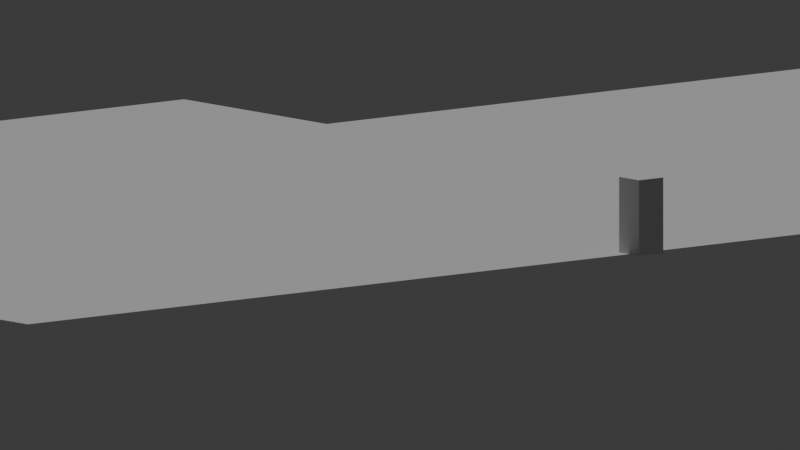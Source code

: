 # Source: albisoara.blend  (saved by Blender 4.3.34; exported with 4.5.12 LTS)
import bpy
from mathutils import Matrix  # noqa: F401  (used for matrix-valued properties, if any)

bpy.ops.wm.read_factory_settings(use_empty=True)
scene = bpy.context.scene
scene.name = 'Scene'

# ---- collections
col_test = bpy.data.collections.new('Test'); scene.collection.children.link(col_test)

# ---- world
world_world = bpy.data.worlds.new('World'); scene.world = world_world
world_world.use_nodes = True; world_world.node_tree.nodes.clear()
_N = world_world.node_tree.nodes; _L = world_world.node_tree.links
n0 = _N.new('ShaderNodeOutputWorld'); n0.name = 'World Output'; n0.location = (300, 300)
n1 = _N.new('ShaderNodeBackground'); n1.name = 'Background'; n1.location = (10, 300)
n1.inputs[0].default_value = (0.05088, 0.05088, 0.05088, 1.0)
_L.new(n1.outputs[0], n0.inputs[0])
n0.is_active_output = True
world_world.color = (0.05088, 0.05088, 0.05088)
world_world.sun_shadow_jitter_overblur = 0.0

# ---- cameras
cam_camera = bpy.data.cameras.new('Camera')
cam_camera.type = 'ORTHO'
cam_camera.lens = 128.0
cam_camera.ortho_scale = 17.8
cam_camera.shift_x = 0.08

# ---- lights
light_sun = bpy.data.lights.new('Sun', 'SUN')
light_sun.energy = 1.0

# ---- meshes
me_cube_002 = bpy.data.meshes.new('Cube.002')
me_cube_002.from_pydata([(25.0, 25.0, 0.0), (0.0, -1.482e-06, 0.0), (33.0, 13.0, 0.0), (33.0, 7.0, 0.0), (39.0, 20.0, 0.0), (39.0, 0.0, 0.0), (39.0, 13.0, 0.0), (39.0, 7.0, 0.0), (18.0, 25.0, 0.0), (0.0, 25.0, 0.0), (18.0, 20.0, 0.0), (25.0, 20.0, 0.0), (0.0, 20.0, 0.0)], [(8, 10), (10, 11), (10, 12)], [(8, 0, 11, 4, 6, 2, 3, 7, 5, 1, 12, 9)])
_uv = me_cube_002.uv_layers.new(name='UVMap')
_uv.uv.foreach_set('vector', [0.875, 0.625, 0.875, 0.625, 0.875, 0.625, 0.875, 0.5, 0.7917, 0.5, 0.7917, 0.5, 0.7083, 0.5, 0.7083, 0.5, 0.625, 0.5, 0.625, 0.75, 0.75, 0.75, 0.875, 0.75])
me_cube_002.update()
me_cube_003 = bpy.data.meshes.new('Cube.003')
me_cube_003.from_pydata([(-1.0, -1.0, -5.96e-08), (-1.0, -1.0, 2.0), (-1.0, 1.0, -5.96e-08), (-1.0, 1.0, 2.0), (1.0, -1.0, -5.96e-08), (1.0, -1.0, 2.0), (1.0, 1.0, -5.96e-08), (1.0, 1.0, 2.0)], [], [(0, 1, 3, 2), (2, 3, 7, 6), (6, 7, 5, 4), (4, 5, 1, 0), (2, 6, 4, 0), (7, 3, 1, 5)])
_uv = me_cube_003.uv_layers.new(name='UVMap')
_uv.uv.foreach_set('vector', [0.375, 0.0, 0.625, 0.0, 0.625, 0.25, 0.375, 0.25, 0.375, 0.25, 0.625, 0.25, 0.625, 0.5, 0.375, 0.5, 0.375, 0.5, 0.625, 0.5, 0.625, 0.75, 0.375, 0.75, 0.375, 0.75, 0.625, 0.75, 0.625, 1.0, 0.375, 1.0, 0.125, 0.5, 0.375, 0.5, 0.375, 0.75, 0.125, 0.75, 0.625, 0.5, 0.875, 0.5, 0.875, 0.75, 0.625, 0.75])
me_cube_003.update()
me_cube = bpy.data.meshes.new('Cube')
me_cube.from_pydata([(1.0, 0.0, 3.0), (0.0, 0.0, 0.0003786), (0.2, 0.0, 0.0), (1.1, 0.0, 2.8), (2.0, 0.0, 0.0), (2.0, 0.0, -0.3), (0.2, 0.0, -0.3), (0.0, 0.0, -0.3), (3.6, 0.0, 3.0), (4.8, 0.0, 0.0), (4.6, 0.0, 0.0), (2.6, 0.0, 0.0), (3.5, 0.0, 2.8), (4.4, 0.0, 0.0), (4.4, 0.0, -0.3), (2.6, 0.0, -0.3), (6.0, 0.0, 3.0), (7.2, 0.0, 0.0), (7.0, 0.0, 0.0), (5.8, 0.0, 3.0), (5.0, 0.0, 0.0), (5.9, 0.0, 2.8), (6.8, 0.0, 0.0), (6.8, 0.0, -0.3), (5.0, 0.0, -0.3), (8.4, 0.0, 3.0), (9.6, 0.0, 0.0), (9.4, 0.0, 0.0), (8.2, 0.0, 3.0), (7.4, 0.0, 0.0), (8.3, 0.0, 2.8), (9.2, 0.0, 0.0), (9.2, 0.0, -0.3), (7.4, 0.0, -0.3), (1.2, 0.5, 3.0), (2.4, 0.5, 0.0), (2.2, 0.5, 0.0), (1.0, 0.5, 3.0), (0.0, 0.5, 0.0003786), (0.2, 0.5, 0.0), (1.1, 0.5, 2.8), (2.0, 0.5, 0.0), (2.0, 0.5, -0.3), (0.2, 0.5, -0.3), (0.0, 0.5, -0.3), (3.6, 0.5, 3.0), (4.8, 0.5, 0.0), (4.6, 0.5, 0.0), (3.4, 0.5, 3.0), (2.6, 0.5, 0.0), (3.5, 0.5, 2.8), (4.4, 0.5, 0.0), (4.4, 0.5, -0.3), (2.6, 0.5, -0.3), (6.0, 0.5, 3.0), (7.2, 0.5, 0.0), (7.0, 0.5, 0.0), (5.8, 0.5, 3.0), (5.0, 0.5, 0.0), (5.9, 0.5, 2.8), (6.8, 0.5, 0.0), (6.8, 0.5, -0.3), (5.0, 0.5, -0.3), (8.4, 0.5, 3.0), (9.6, 0.5, 0.0), (9.4, 0.5, 0.0), (8.2, 0.5, 3.0), (7.4, 0.5, 0.0), (8.3, 0.5, 2.8), (9.2, 0.5, 0.0), (9.2, 0.5, -0.3), (7.4, 0.5, -0.3), (9.8, 0.0, 0.0), (9.8, 0.0, -0.3), (9.8, 0.5, 0.0), (9.8, 0.5, -0.3), (10.7, 0.05, 3.0), (10.7, 0.55, 3.0), (10.8, 0.05, 2.8), (10.8, 0.55, 2.8), (12.5, 0.05, 3.0), (12.5, 0.55, 3.0), (12.4, 0.05, 2.8), (12.4, 0.55, 2.8), (1.2, 0.0, 3.0), (2.4, 0.0, 0.0), (2.2, 0.0, 0.0), (3.4, 0.0, 3.0)], [], [(1, 2, 3, 0), (84, 86, 36, 34), (49, 53, 42, 41, 36, 35), (2, 1, 7, 6), (86, 85, 35, 36), (8, 12, 13, 10), (58, 62, 52, 51, 47, 46), (9, 20, 21, 19), (16, 21, 22, 18), (16, 19, 21), (67, 71, 61, 60, 56, 55), (17, 29, 30, 28), (25, 30, 31, 27), (25, 28, 30), (64, 74, 75, 70, 69, 65), (38, 37, 40, 39), (34, 36, 41, 40), (34, 40, 37), (15, 5, 42, 53), (39, 43, 44, 38), (35, 48, 50, 49), (45, 47, 51, 50), (45, 50, 48), (24, 14, 52, 62), (46, 57, 59, 58), (54, 56, 60, 59), (54, 59, 57), (33, 23, 61, 71), (55, 66, 68, 67), (63, 65, 69, 68), (63, 68, 66), (70, 75, 73, 32), (4, 5, 15, 11, 85, 86), (1, 0, 37, 38), (87, 8, 45, 48), (2, 6, 43, 39), (3, 2, 39, 40), (4, 3, 40, 41), (5, 4, 41, 42), (6, 7, 44, 43), (20, 9, 10, 13, 14, 24), (7, 1, 38, 44), (87, 12, 8), (8, 10, 47, 45), (87, 85, 11, 12), (10, 9, 46, 47), (11, 15, 53, 49), (12, 11, 49, 50), (13, 12, 50, 51), (14, 13, 51, 52), (29, 17, 18, 22, 23, 33), (19, 16, 54, 57), (16, 18, 56, 54), (9, 19, 57, 46), (18, 17, 55, 56), (20, 24, 62, 58), (21, 20, 58, 59), (22, 21, 59, 60), (23, 22, 60, 61), (28, 25, 63, 66), (25, 27, 65, 63), (17, 28, 66, 55), (27, 26, 64, 65), (29, 33, 71, 67), (30, 29, 67, 68), (31, 30, 68, 69), (32, 31, 69, 70), (85, 87, 48, 35), (72, 73, 75, 74), (74, 64, 77, 79), (79, 77, 81, 83), (26, 72, 78, 76), (64, 26, 76, 77), (72, 74, 79, 78), (81, 80, 82, 83), (78, 79, 83, 82), (76, 78, 82, 80), (77, 76, 80, 81), (32, 73, 72, 26, 27, 31), (0, 84, 34, 37), (84, 0, 3), (86, 84, 3, 4)])
_uv = me_cube.uv_layers.new(name='UVMap')
_uv.uv.foreach_set('vector', [0.0, 0.0, 0.0, 0.0, 0.0, 0.0, 0.0, 0.0, 0.0, 0.0, 0.0, 0.0, 0.0, 0.0, 0.0, 0.0, 0.0, 0.0, 0.0, 0.0, 0.0, 0.0, 0.0, 0.0, 0.0, 0.0, 0.0, 0.0, 0.0, 0.0, 0.0, 0.0, 0.0, 0.0, 0.0, 0.0, 0.0, 0.0, 0.0, 0.0, 0.0, 0.0, 0.0, 0.0, 0.0, 0.0, 0.0, 0.0, 0.0, 0.0, 0.0, 0.0, 0.0, 0.0, 0.0, 0.0, 0.0, 0.0, 0.0, 0.0, 0.0, 0.0, 0.0, 0.0, 0.0, 0.0, 0.0, 0.0, 0.0, 0.0, 0.0, 0.0, 0.0, 0.0, 0.0, 0.0, 0.0, 0.0, 0.0, 0.0, 0.0, 0.0, 0.0, 0.0, 0.0, 0.0, 0.0, 0.0, 0.0, 0.0, 0.0, 0.0, 0.0, 0.0, 0.0, 0.0, 0.0, 0.0, 0.0, 0.0, 0.0, 0.0, 0.0, 0.0, 0.0, 0.0, 0.0, 0.0, 0.0, 0.0, 0.0, 0.0, 0.0, 0.0, 0.0, 0.0, 0.0, 0.0, 0.0, 0.0, 0.0, 0.0, 0.0, 0.0, 0.0, 0.0, 0.0, 0.0, 0.0, 0.0, 0.0, 0.0, 0.0, 0.0, 0.0, 0.0, 0.0, 0.0, 0.0, 0.0, 0.0, 0.0, 0.0, 0.0, 0.0, 0.0, 0.0, 0.0, 0.0, 0.0, 0.0, 0.0, 0.0, 0.0, 0.0, 0.0, 0.0, 0.0, 0.0, 0.0, 0.0, 0.0, 0.0, 0.0, 0.0, 0.0, 0.0, 0.0, 0.0, 0.0, 0.0, 0.0, 0.0, 0.0, 0.0, 0.0, 0.0, 0.0, 0.0, 0.0, 0.0, 0.0, 0.0, 0.0, 0.0, 0.0, 0.0, 0.0, 0.0, 0.0, 0.0, 0.0, 0.0, 0.0, 0.0, 0.0, 0.0, 0.0, 0.0, 0.0, 0.0, 0.0, 0.0, 0.0, 0.0, 0.0, 0.0, 0.0, 0.0, 0.0, 0.0, 0.0, 0.0, 0.0, 0.0, 0.0, 0.0, 0.0, 0.0, 0.0, 0.0, 0.0, 0.0, 0.0, 0.0, 0.0, 0.0, 0.0, 0.0, 0.0, 0.0, 0.0, 0.0, 0.0, 0.0, 0.0, 0.0, 0.0, 0.0, 0.0, 0.0, 0.0, 0.0, 0.0, 0.0, 0.0, 0.0, 0.0, 0.0, 0.0, 0.0, 0.0, 0.0, 0.0, 0.0, 0.0, 0.0, 0.0, 0.0, 0.0, 0.0, 0.0, 0.0, 0.0, 0.0, 0.0, 0.0, 0.0, 0.0, 0.0, 0.0, 0.0, 0.0, 0.0, 0.0, 0.0, 0.0, 0.0, 0.0, 0.0, 0.0, 0.0, 0.0, 0.0, 0.0, 0.0, 0.0, 0.0, 0.0, 0.0, 0.0, 0.0, 0.0, 0.0, 0.0, 0.0, 0.0, 0.0, 0.0, 0.0, 0.0, 0.0, 0.0, 0.0, 0.0, 0.0, 0.0, 0.0, 0.0, 0.0, 0.0, 0.0, 0.0, 0.0, 0.0, 0.0, 0.0, 0.0, 0.0, 0.0, 0.0, 0.0, 0.0, 0.0, 0.0, 0.0, 0.0, 0.0, 0.0, 0.0, 0.0, 0.0, 0.0, 0.0, 0.0, 0.0, 0.0, 0.0, 0.0, 0.0, 0.0, 0.0, 0.0, 0.0, 0.0, 0.0, 0.0, 0.0, 0.0, 0.0, 0.0, 0.0, 0.0, 0.0, 0.0, 0.0, 0.0, 0.0, 0.0, 0.0, 0.0, 0.0, 0.0, 0.0, 0.0, 0.0, 0.0, 0.0, 0.0, 0.0, 0.0, 0.0, 0.0, 0.0, 0.0, 0.0, 0.0, 0.0, 0.0, 0.0, 0.0, 0.0, 0.0, 0.0, 0.0, 0.0, 0.0, 0.0, 0.0, 0.0, 0.0, 0.0, 0.0, 0.0, 0.0, 0.0, 0.0, 0.0, 0.0, 0.0, 0.0, 0.0, 0.0, 0.0, 0.0, 0.0, 0.0, 0.0, 0.0, 0.0, 0.0, 0.0, 0.0, 0.0, 0.0, 0.0, 0.0, 0.0, 0.0, 0.0, 0.0, 0.0, 0.0, 0.0, 0.0, 0.0, 0.0, 0.0, 0.0, 0.0, 0.0, 0.0, 0.0, 0.0, 0.0, 0.0, 0.0, 0.0, 0.0, 0.0, 0.0, 0.0, 0.0, 0.0, 0.0, 0.0, 0.0, 0.0, 0.0, 0.0, 0.0, 0.0, 0.0, 0.0, 0.0, 0.0, 0.0, 0.0, 0.0, 0.0, 0.0, 0.0, 0.0, 0.0, 0.0, 0.0, 0.0, 0.0, 0.0, 0.0, 0.0, 0.0, 0.0, 0.0, 0.0, 0.0, 0.0, 0.0, 0.0, 0.0, 0.0, 0.0, 0.0, 0.0, 0.0, 0.0, 0.0, 0.0, 0.0, 0.0, 0.0, 0.0, 0.0, 0.0, 0.0, 0.0, 0.0, 0.0, 0.0, 0.0, 0.0, 0.0, 0.0, 0.0, 0.0, 0.0, 0.0, 0.0, 0.0, 0.0, 0.0, 0.0, 0.0, 0.0, 0.0, 0.0, 0.0, 0.0, 0.0, 0.0, 0.0, 0.0, 0.0, 0.0, 0.0, 0.0, 0.0, 0.0, 0.0, 0.0, 0.0, 0.0, 0.0, 0.0, 0.0, 0.0, 0.0, 0.0, 0.0, 0.0, 0.0, 0.0, 0.0, 0.0, 0.0, 0.0, 0.0, 0.0, 0.0, 0.0, 0.0, 0.0, 0.0, 0.0, 0.0, 0.0, 0.0, 0.0, 0.0, 0.0, 0.0, 0.0, 0.0, 0.0, 0.0, 0.0, 0.0, 0.0, 0.0, 0.0, 0.0, 0.0, 0.0, 0.0, 0.0, 0.0, 0.0, 0.0, 0.0, 0.0, 0.0, 0.0, 0.0, 0.0, 0.0, 0.0, 0.0, 0.0, 0.0, 0.0, 0.0, 0.0, 0.0, 0.0, 0.0, 0.0, 0.0, 0.0, 0.0, 0.0, 0.0, 0.0, 0.0, 0.0, 0.0, 0.0, 0.0, 0.0, 0.0, 0.0, 0.0, 0.0, 0.0, 0.0, 0.0, 0.0, 0.0, 0.0, 0.0, 0.0, 0.0, 0.0, 0.0, 0.0, 0.0, 0.0, 0.0, 0.0, 0.0, 0.0, 0.0, 0.0, 0.0, 0.0, 0.0, 0.0, 0.0, 0.0, 0.0, 0.0, 0.0, 0.0, 0.0, 0.0, 0.0, 0.0, 0.0, 0.0, 0.0, 0.0, 0.0, 0.0, 0.0, 0.0, 0.0, 0.0, 0.0, 0.0, 0.0, 0.0, 0.0, 0.0, 0.0, 0.0, 0.0, 0.0, 0.0, 0.0, 0.0, 0.0, 0.0, 0.0])
me_cube.update()
me_cube.normals_split_custom_set([tuple(v) for v in zip(*[iter([0.0, -1.0, 0.0, 0.0, -1.0, 0.0, 0.0, -1.0, 0.0, 0.0, -1.0, 0.0, 0.9487, 0.0, 0.3162, 0.9487, 0.0, 0.3162, 0.9487, 0.0, 0.3162, 0.9487, 0.0, 0.3162, 0.0, 1.0, 0.0, 0.0, 1.0, 0.0, 0.0, 1.0, 0.0, 0.0, 1.0, 0.0, 0.0, 1.0, 0.0, 0.0, 1.0, 0.0, 0.0, -1.0, 0.0, 0.0, -1.0, 0.0, 0.0, -1.0, 0.0, 0.0, -1.0, 0.0, 0.0, 0.0, 1.0, 0.0, 0.0, 1.0, 0.0, 0.0, 1.0, 0.0, 0.0, 1.0, 0.0, -1.0, 0.0, 0.0, -1.0, 0.0, 0.0, -1.0, 0.0, 0.0, -1.0, 0.0, 0.0, 1.0, 0.0, 0.0, 1.0, 0.0, 0.0, 1.0, 0.0, 0.0, 1.0, 0.0, 0.0, 1.0, 0.0, 0.0, 1.0, 0.0, 0.0, -1.0, 0.0, 0.0, -1.0, 0.0, 0.0, -1.0, 0.0, 0.0, -1.0, 0.0, 0.0, -1.0, 0.0, 0.0, -1.0, 0.0, 0.0, -1.0, 0.0, 0.0, -1.0, 0.0, 0.0, -1.0, 0.0, 0.0, -1.0, 0.0, 0.0, -1.0, 0.0, 0.0, 1.0, 0.0, 0.0, 1.0, 0.0, 0.0, 1.0, 0.0, 0.0, 1.0, 0.0, 0.0, 1.0, 0.0, 0.0, 1.0, 0.0, 0.0, -1.0, 0.0, 0.0, -1.0, 0.0, 0.0, -1.0, 0.0, 0.0, -1.0, 0.0, 0.0, -1.0, 0.0, 0.0, -1.0, 0.0, 0.0, -1.0, 0.0, 0.0, -1.0, 0.0, 0.0, -1.0, 0.0, 0.0, -1.0, 0.0, 0.0, -1.0, 0.0, 0.0, 1.0, 0.0, 0.0, 1.0, 0.0, 0.0, 1.0, 0.0, 0.0, 1.0, 0.0, 0.0, 1.0, 0.0, 0.0, 1.0, 0.0, 0.0, 1.0, 0.0, 0.0, 1.0, 0.0, 0.0, 1.0, 0.0, 0.0, 1.0, 0.0, 0.0, 1.0, 0.0, 0.0, 1.0, 0.0, 0.0, 1.0, 0.0, 0.0, 1.0, 0.0, 0.0, 1.0, 0.0, 0.0, 1.0, 0.0, 0.0, 1.0, 0.0, 0.0, 0.0, -1.0, 0.0, 0.0, -1.0, 0.0, 0.0, -1.0, 0.0, 0.0, -1.0, 0.0, 1.0, 0.0, 0.0, 1.0, 0.0, 0.0, 1.0, 0.0, 0.0, 1.0, 0.0, 0.0, 1.0, 0.0, 0.0, 1.0, 0.0, 0.0, 1.0, 0.0, 0.0, 1.0, 0.0, 0.0, 1.0, 0.0, 0.0, 1.0, 0.0, 0.0, 1.0, 0.0, 0.0, 1.0, 0.0, 0.0, 1.0, 0.0, 0.0, 1.0, 0.0, 0.0, 1.0, 0.0, 0.0, 0.0, -1.0, 0.0, 0.0, -1.0, 0.0, 0.0, -1.0, 0.0, 0.0, -1.0, 0.0, 1.0, 0.0, 0.0, 1.0, 0.0, 0.0, 1.0, 0.0, 0.0, 1.0, 0.0, 0.0, 1.0, 0.0, 0.0, 1.0, 0.0, 0.0, 1.0, 0.0, 0.0, 1.0, 0.0, 0.0, 1.0, 0.0, 0.0, 1.0, 0.0, 0.0, 1.0, 0.0, 0.0, 0.0, -1.0, 0.0, 0.0, -1.0, 0.0, 0.0, -1.0, 0.0, 0.0, -1.0, 0.0, 1.0, 0.0, 0.0, 1.0, 0.0, 0.0, 1.0, 0.0, 0.0, 1.0, 0.0, 0.0, 1.0, 0.0, 0.0, 1.0, 0.0, 0.0, 1.0, 0.0, 0.0, 1.0, 0.0, 0.0, 1.0, 0.0, 0.0, 1.0, 0.0, 0.0, 1.0, 0.0, 0.0, 0.0, -1.0, 0.0, 0.0, -1.0, 0.0, 0.0, -1.0, 0.0, 0.0, -1.0, -0.08069, -0.954, 0.2888, 0.0, -1.0, 0.0, 0.0, -1.0, 0.0, 0.08067, -0.954, 0.2889, 0.0, -1.0, 0.0, -0.3794, -0.06869, 0.9227, -0.9487, 0.0, 0.3162, -0.9487, 0.0, 0.3162, -0.9487, 0.0, 0.3162, -0.9487, 0.0, 0.3162, 0.0, 0.0, 1.0, 0.0, 0.0, 1.0, 0.0, 0.0, 1.0, 0.0, 0.0, 1.0, 1.0, 0.0, 0.0, 1.0, 0.0, 0.0, 1.0, 0.0, 0.0, 1.0, 0.0, 0.0, 0.952, 0.0, -0.306, 0.952, 0.0, -0.306, 0.952, 0.0, -0.306, 0.952, 0.0, -0.306, -0.952, 0.0, -0.306, -0.952, 0.0, -0.306, -0.952, 0.0, -0.306, -0.952, 0.0, -0.306, -1.0, 0.0, 0.0, -1.0, 0.0, 0.0, -1.0, 0.0, 0.0, -1.0, 0.0, 0.0, 0.0, 0.0, -1.0, 0.0, 0.0, -1.0, 0.0, 0.0, -1.0, 0.0, 0.0, -1.0, 0.0, -1.0, 0.0, 0.0, -1.0, 0.0, 0.0, -1.0, 0.0, 0.0, -1.0, 0.0, 0.0, -1.0, 0.0, 0.0, -1.0, 0.0, -1.0, 0.0, 0.0, -1.0, 0.0, 0.0, -1.0, 0.0, 0.0, -1.0, 0.0, 0.0, 0.00981, -0.1199, 0.9927, 0.24, -0.9631, -0.1214, 0.2412, -0.9631, -0.119, 0.9487, 0.0, 0.3162, 0.9487, 0.0, 0.3162, 0.9487, 0.0, 0.3162, 0.9487, 0.0, 0.3162, -0.9105, -0.275, 0.3089, 0.1661, -0.9731, -0.1594, 0.2685, -0.954, -0.1336, 0.2598, -0.9611, -0.09406, 0.0, 0.0, 1.0, 0.0, 0.0, 1.0, 0.0, 0.0, 1.0, 0.0, 0.0, 1.0, 1.0, 0.0, 0.0, 1.0, 0.0, 0.0, 1.0, 0.0, 0.0, 1.0, 0.0, 0.0, 0.952, 0.0, -0.306, 0.952, 0.0, -0.306, 0.952, 0.0, -0.306, 0.952, 0.0, -0.306, -0.952, 0.0, -0.306, -0.952, 0.0, -0.306, -0.952, 0.0, -0.306, -0.952, 0.0, -0.306, -1.0, 0.0, 0.0, -1.0, 0.0, 0.0, -1.0, 0.0, 0.0, -1.0, 0.0, 0.0, 0.0, -1.0, 0.0, 0.0, -1.0, 0.0, 0.0, -1.0, 0.0, 0.0, -1.0, 0.0, 0.0, -1.0, 0.0, 0.0, -1.0, 0.0, 0.0, 0.0, 1.0, 0.0, 0.0, 1.0, 0.0, 0.0, 1.0, 0.0, 0.0, 1.0, 0.9487, 0.0, 0.3162, 0.9487, 0.0, 0.3162, 0.9487, 0.0, 0.3162, 0.9487, 0.0, 0.3162, -0.9487, 0.0, 0.3162, -0.9487, 0.0, 0.3162, -0.9487, 0.0, 0.3162, -0.9487, 0.0, 0.3162, 0.0, 0.0, 1.0, 0.0, 0.0, 1.0, 0.0, 0.0, 1.0, 0.0, 0.0, 1.0, 1.0, 0.0, 0.0, 1.0, 0.0, 0.0, 1.0, 0.0, 0.0, 1.0, 0.0, 0.0, 0.952, 0.0, -0.306, 0.952, 0.0, -0.306, 0.952, 0.0, -0.306, 0.952, 0.0, -0.306, -0.952, 0.0, -0.306, -0.952, 0.0, -0.306, -0.952, 0.0, -0.306, -0.952, 0.0, -0.306, -1.0, 0.0, 0.0, -1.0, 0.0, 0.0, -1.0, 0.0, 0.0, -1.0, 0.0, 0.0, 0.0, 0.0, 1.0, 0.0, 0.0, 1.0, 0.0, 0.0, 1.0, 0.0, 0.0, 1.0, 0.9487, 0.0, 0.3162, 0.9487, 0.0, 0.3162, 0.9487, 0.0, 0.3162, 0.9487, 0.0, 0.3162, -0.9487, 0.0, 0.3162, -0.9487, 0.0, 0.3162, -0.9487, 0.0, 0.3162, -0.9487, 0.0, 0.3162, 0.0, 0.0, 1.0, 0.0, 0.0, 1.0, 0.0, 0.0, 1.0, 0.0, 0.0, 1.0, 1.0, 0.0, 0.0, 1.0, 0.0, 0.0, 1.0, 0.0, 0.0, 1.0, 0.0, 0.0, 0.952, 0.0, -0.306, 0.952, 0.0, -0.306, 0.952, 0.0, -0.306, 0.952, 0.0, -0.306, -0.952, 0.0, -0.306, -0.952, 0.0, -0.306, -0.952, 0.0, -0.306, -0.952, 0.0, -0.306, -1.0, 0.0, 0.0, -1.0, 0.0, 0.0, -1.0, 0.0, 0.0, -1.0, 0.0, 0.0, -0.9487, 0.0, 0.3162, -0.9487, 0.0, 0.3162, -0.9487, 0.0, 0.3162, -0.9487, 0.0, 0.3162, 1.0, 0.0, 0.0, 1.0, 0.0, 0.0, 1.0, 0.0, 0.0, 1.0, 0.0, 0.0, -0.009258, 0.9999, -0.01389, -0.009258, 0.9999, -0.01389, -0.009258, 0.9999, -0.01389, -0.009258, 0.9999, -0.01389, 8.359e-14, 1.0, 6.684e-07, 8.359e-14, 1.0, 6.684e-07, 8.359e-14, 1.0, 6.684e-07, 8.359e-14, 1.0, 6.684e-07, 0.009258, -0.9999, 0.01389, 0.009258, -0.9999, 0.01389, 0.009258, -0.9999, 0.01389, 0.009258, -0.9999, 0.01389, -0.9389, 0.0, 0.3443, -0.9389, 0.0, 0.3443, -0.9389, 0.0, 0.3443, -0.9389, 0.0, 0.3443, 0.9417, 0.0, -0.3363, 0.9417, 0.0, -0.3363, 0.9417, 0.0, -0.3363, 0.9417, 0.0, -0.3363, 0.8944, 0.0, -0.4472, 0.8944, 0.0, -0.4472, 0.8944, 0.0, -0.4472, 0.8944, 0.0, -0.4472, 0.0, 0.0, -1.0, 0.0, 0.0, -1.0, 0.0, 0.0, -1.0, 0.0, 0.0, -1.0, -2.63e-08, -1.0, -6.437e-08, -2.63e-08, -1.0, -6.437e-08, -2.63e-08, -1.0, -6.437e-08, -2.63e-08, -1.0, -6.437e-08, 1.325e-07, 0.0, 1.0, 1.325e-07, 0.0, 1.0, 1.325e-07, 0.0, 1.0, 1.325e-07, 0.0, 1.0, 0.0, -1.0, 0.0, 0.0, -1.0, 0.0, 0.0, -1.0, 0.0, 0.0, -1.0, 0.0, 0.0, -1.0, 0.0, 0.0, -1.0, 0.0, 0.0, 0.0, 1.0, 0.0, 0.0, 1.0, 0.0, 0.0, 1.0, 0.0, 0.0, 1.0, -0.009932, -0.1198, 0.9927, -0.2411, -0.9632, -0.1189, -0.2399, -0.9632, -0.1213, 0.9976, -0.06869, 0.0006522, 0.9105, -0.275, 0.3087, -0.2598, -0.9611, -0.09407, -0.2684, -0.954, -0.1336])] * 3)])
me_cube_001 = bpy.data.meshes.new('Cube.001')
me_cube_001.from_pydata([(1.2, 0.0, 3.0), (2.4, 0.0, 0.0), (2.2, 0.0, 0.0), (1.0, 0.0, 3.0), (0.0, 0.0, 0.0003786), (0.2, 0.0, 0.0), (1.1, 0.0, 2.8), (2.0, 0.0, 0.0), (2.0, 0.0, -0.3), (0.2, 0.0, -0.3), (0.0, 0.0, -0.3), (2.4, 0.0, -0.3)], [], [(4, 5, 6, 3), (0, 6, 7, 2), (0, 3, 6), (1, 2, 7, 8, 11), (5, 4, 10, 9)])
_uv = me_cube_001.uv_layers.new(name='UVMap')
_uv.uv.foreach_set('vector', [0.0, 0.0, 0.0, 0.0, 0.0, 0.0, 0.0, 0.0, 0.0, 0.0, 0.0, 0.0, 0.0, 0.0, 0.0, 0.0, 0.0, 0.0, 0.0, 0.0, 0.0, 0.0, 0.0, 0.0, 0.0, 0.0, 0.0, 0.0, 0.0, 0.0, 0.0, 0.0, 0.0, 0.0, 0.0, 0.0, 0.0, 0.0, 0.0, 0.0])
me_cube_001.update()
me_plane = bpy.data.meshes.new('Plane')
me_plane.from_pydata([(-1.0, -1.0, 0.0), (1.0, -1.0, 0.0), (-1.0, 1.0, 0.0), (1.0, 1.0, 0.0)], [], [(0, 1, 3, 2)])
_uv = me_plane.uv_layers.new(name='UVMap')
_uv.uv.foreach_set('vector', [0.0, 0.0, 1.0, 0.0, 1.0, 1.0, 0.0, 1.0])
me_plane.update()

# ---- objects
ob_sun = bpy.data.objects.new('Sun', light_sun)
ob_camera = bpy.data.objects.new('Camera', cam_camera)
ob_abandoned = bpy.data.objects.new('Abandoned', me_cube_002)
ob_human = bpy.data.objects.new('Human', me_cube_003)
ob_cube = bpy.data.objects.new('Cube', me_cube)
ob_cube_001 = bpy.data.objects.new('Cube.001', me_cube_001)
ob_plane = bpy.data.objects.new('Plane', me_plane)

# ---- transforms, parenting, visibility, modifiers, constraints
ob_sun.location = (0.0, 0.0, 0.0)
ob_camera.location = (-13.09, -26.78, 6.403)
ob_camera.rotation_euler = (1.428, -2.808e-06, -0.6868)
ob_abandoned.location = (0.0, 0.0, 0.0)
ob_human.location = (17.65, 0.0, 0.0)
ob_human.scale = (0.35, 0.35, 0.85)
ob_cube.location = (0.0, 0.0, 0.3)
ob_cube_001.location = (12.0, 0.0, 0.3)
_m = ob_cube_001.modifiers.new('Array', 'ARRAY')
_m.count = 4
_m = ob_cube_001.modifiers.new('Solidify', 'SOLIDIFY')
_m.thickness = 0.5
ob_plane.location = (12.0, 0.0, 0.0)
ob_plane.scale = (20.0, 20.0, 20.0)

# ---- collection membership
scene.collection.objects.link(ob_sun)
scene.collection.objects.link(ob_camera)
scene.collection.objects.link(ob_abandoned)
scene.collection.objects.link(ob_human)
col_test.objects.link(ob_cube)
col_test.objects.link(ob_cube_001)
col_test.objects.link(ob_plane)
def _layer_coll(name, lc=None):
    lc = lc or bpy.context.view_layer.layer_collection
    for c in lc.children:
        if c.name == name: return c
        r = _layer_coll(name, c)
        if r: return r
_layer_coll('Test').exclude = True

# ---- scene / render settings (as saved in the file)
scene.camera = ob_camera
scene.frame_start = 1; scene.frame_end = 3680; scene.frame_set(2728)
scene.render.engine = 'CYCLES'
scene.cycles.preview_pause = True
bpy.context.view_layer.update()
